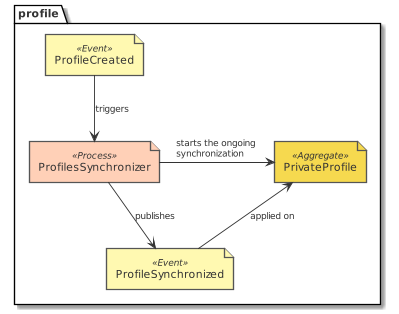

The diagram above was rendered by PlantUML. Its source (embedded in the PNG):
@startuml design_profile_eventstorming_synchronize_profiles
!include common.puml
!include ../.gdiag/plantuml-libs/eventstorming/eventstorming-all.puml
package profile {
  event('ProfileCreated')
  event('ProfileSynchronized')
  aggregate('PrivateProfile')
  process('ProfilesSynchronizer')
}

ProfileCreated -d-> ProfilesSynchronizer : triggers
ProfilesSynchronizer -r-> PrivateProfile : starts the ongoing synchronization
ProfilesSynchronizer --> ProfileSynchronized : publishes
ProfileSynchronized -u-> PrivateProfile : applied on
@enduml